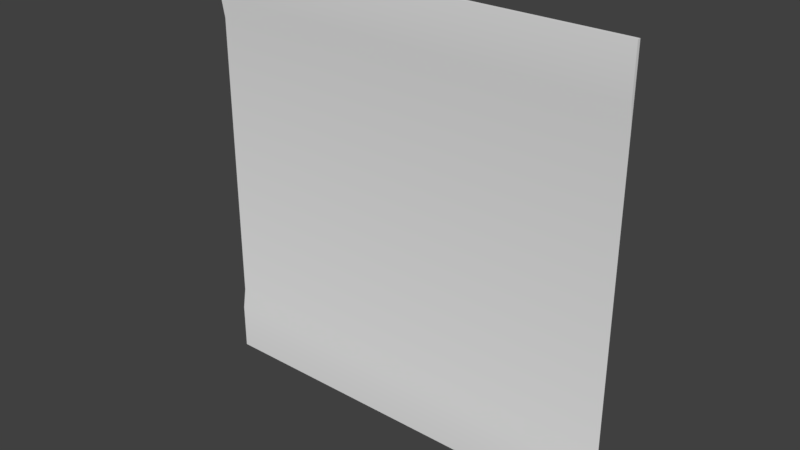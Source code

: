 # Source: med1_9d.blend  (saved by Blender 2.78.0; exported with 4.5.12 LTS)
import bpy
from mathutils import Matrix  # noqa: F401  (used for matrix-valued properties, if any)

bpy.ops.wm.read_factory_settings(use_empty=True)
scene = bpy.context.scene
scene.name = 'Scene'

# ---- collections
col_collection_1 = bpy.data.collections.new('Collection 1'); scene.collection.children.link(col_collection_1)

# ---- materials (node trees are filled in below, after node groups)
mat_med1_9d = bpy.data.materials.new('med1_9d')
mat_med1_9d.alpha_threshold = 0.0
mat_med1_9d.use_transparent_shadow = False
mat_med1_9d.roughness = 0.5
mat_med1_9d.specular_intensity = 0.0

# ---- material node trees

# ---- world
world_world = bpy.data.worlds.new('World'); scene.world = world_world
world_world.color = (0.05088, 0.05088, 0.05088)
world_world.use_sun_shadow = False
world_world.sun_shadow_jitter_overblur = 0.0
world_world.cycles.sampling_method = 'MANUAL'

# ---- meshes
me_med1_9d = bpy.data.meshes.new('med1_9d')
me_med1_9d.from_pydata([(-1.28, 1.26, -1.28), (1.28, 1.26, -1.28), (-1.28, 1.26, 1.28), (1.28, 1.26, 1.28), (-1.28, 1.28, 0.8794), (1.28, 1.28, 0.8794), (-1.28, 1.28, -0.88), (1.28, 1.28, -0.88), (1.28, 1.26, 1.001), (-1.28, 1.26, 1.001), (-1.28, 1.26, -1.0), (1.28, 1.26, -1.0), (-1.28, 1.28, -1.28), (1.28, 1.28, -1.28), (-1.28, 1.28, 1.28), (1.28, 1.28, 1.28), (-1.28, 1.26, -1.0), (-1.28, 1.26, -1.28), (-1.28, 1.26, -1.28), (1.28, 1.26, -1.28), (1.28, 1.26, -1.28), (1.28, 1.26, 1.001), (1.28, 1.26, 1.28), (1.28, 1.26, 1.28), (-1.28, 1.26, 1.28), (-1.28, 1.26, 1.28), (-1.28, 1.26, 1.001), (-1.28, 1.28, 0.8794), (1.28, 1.26, -1.0), (1.28, 1.28, -0.88), (1.28, 1.28, 0.8794), (-1.28, 1.28, -0.88), (1.28, 1.28, 1.28), (-1.28, 1.28, 1.28), (-1.28, 1.28, -1.28), (1.28, 1.28, -1.28)], [], [(26, 21, 22, 24), (31, 29, 30, 27), (16, 28, 29, 31), (27, 30, 21, 26), (17, 19, 28, 16), (25, 23, 32, 33), (20, 18, 34, 35), (11, 1, 13, 7), (3, 8, 5, 15), (9, 2, 14, 4), (0, 10, 6, 12)])
me_med1_9d.polygons.foreach_set('use_smooth', [True] * 11)
_uv = me_med1_9d.uv_layers.new(name='UVMap')
_uv.uv.foreach_set('vector', [0.1485, 0.9786, 0.2734, 0.9786, 0.2734, 0.9922, 0.1485, 0.9922, 0.1485, 0.8867, 0.2734, 0.8867, 0.2734, 0.9726, 0.1485, 0.9726, 0.1485, 0.8809, 0.2734, 0.8809, 0.2734, 0.8867, 0.1485, 0.8867, 0.1485, 0.9726, 0.2734, 0.9726, 0.2734, 0.9786, 0.1485, 0.9786, 0.1485, 0.8672, 0.2734, 0.8672, 0.2734, 0.8809, 0.1485, 0.8809, 0.1485, 0.9922, 0.2734, 0.9922, 0.2734, 0.9922, 0.1485, 0.9922, 0.2734, 0.8672, 0.1485, 0.8672, 0.1485, 0.8672, 0.2734, 0.8672, 0.2734, 0.8809, 0.2734, 0.8672, 0.2734, 0.8672, 0.2734, 0.8867, 0.2734, 0.9922, 0.2734, 0.9786, 0.2734, 0.9726, 0.2734, 0.9922, 0.1485, 0.9786, 0.1485, 0.9922, 0.1485, 0.9922, 0.1485, 0.9726, 0.1485, 0.8672, 0.1485, 0.8809, 0.1485, 0.8867, 0.1485, 0.8672])
me_med1_9d.materials.append(mat_med1_9d)
me_med1_9d.use_remesh_preserve_volume = False
me_med1_9d.use_remesh_preserve_attributes = False
me_med1_9d.use_mirror_vertex_groups = False
me_med1_9d.update()

# ---- objects
ob_med1_9d_mesh = bpy.data.objects.new('med1_9d_mesh', me_med1_9d)

# ---- transforms, parenting, visibility, modifiers, constraints
ob_med1_9d_mesh.location = (0.0, 0.0, 0.0)
ob_med1_9d_mesh.lineart.crease_threshold = 0.0

# ---- collection membership
col_collection_1.objects.link(ob_med1_9d_mesh)

# ---- scene / render settings (as saved in the file)
scene.frame_start = 1; scene.frame_end = 2; scene.frame_set(1)
scene.render.engine = 'BLENDER_EEVEE_NEXT'
scene.render.resolution_percentage = 50
scene.render.dither_intensity = 0.0
scene.cycles.use_denoising = False
scene.cycles.samples = 128
scene.cycles.sampling_pattern = 'TABULATED_SOBOL'
scene.cycles.light_sampling_threshold = 0.0
scene.cycles.use_adaptive_sampling = False
scene.cycles.use_light_tree = False
scene.cycles.blur_glossy = 0.0
scene.cycles.sample_clamp_indirect = 0.0
scene.view_settings.view_transform = 'Standard'
bpy.context.view_layer.update()

# ---- added for rendering (the .blend has no active camera and no usable light): camera, sun
cam_auto = bpy.data.cameras.new('AutoCamera')
cam_auto.lens = 50.0
cam_auto.sensor_width = 36.0
cam_auto.clip_end = 1000.0
ob_auto_camera = bpy.data.objects.new('AutoCamera', cam_auto)
scene.collection.objects.link(ob_auto_camera)
ob_auto_camera.location = (3.34972, -2.74967, 2.67978)
ob_auto_camera.rotation_euler = (1.09748, -7.21219e-08, 0.694738)
scene.camera = ob_auto_camera
light_auto_sun = bpy.data.lights.new('AutoSun', 'SUN')
light_auto_sun.energy = 3.0
light_auto_sun.angle = 0.0523599
ob_auto_sun = bpy.data.objects.new('AutoSun', light_auto_sun)
scene.collection.objects.link(ob_auto_sun)
ob_auto_sun.rotation_euler = (0.872665, 0.174533, 0.523599)
bpy.context.view_layer.update()

